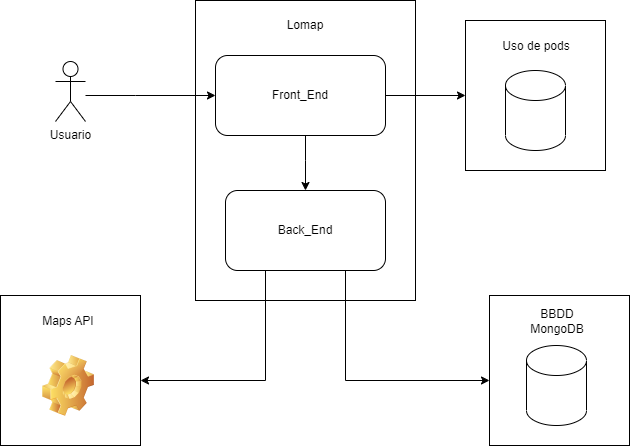

The diagram above was exported from draw.io. Its source (the exported page's mxGraphModel, read from the mxfile embedded in the PNG):
<mxGraphModel dx="930" dy="754" grid="1" gridSize="10" guides="1" tooltips="1" connect="1" arrows="1" fold="1" page="1" pageScale="1" pageWidth="1654" pageHeight="1169" math="0" shadow="0">
  <root>
    <mxCell id="0" />
    <mxCell id="1" parent="0" />
    <mxCell id="nNDyV7LnyD5Z3oHwAN8m-1" value="Usuario" style="shape=umlActor;verticalLabelPosition=bottom;verticalAlign=top;html=1;outlineConnect=0;" parent="1" vertex="1">
      <mxGeometry x="80" y="201" width="30" height="60" as="geometry" />
    </mxCell>
    <mxCell id="nNDyV7LnyD5Z3oHwAN8m-6" value="" style="rounded=0;whiteSpace=wrap;html=1;" parent="1" vertex="1">
      <mxGeometry x="220" y="140" width="220" height="300" as="geometry" />
    </mxCell>
    <mxCell id="nNDyV7LnyD5Z3oHwAN8m-8" value="Lomap" style="text;html=1;strokeColor=none;fillColor=none;align=center;verticalAlign=middle;whiteSpace=wrap;rounded=0;" parent="1" vertex="1">
      <mxGeometry x="300" y="150" width="60" height="30" as="geometry" />
    </mxCell>
    <mxCell id="nNDyV7LnyD5Z3oHwAN8m-11" style="edgeStyle=orthogonalEdgeStyle;rounded=0;orthogonalLoop=1;jettySize=auto;html=1;" parent="1" source="nNDyV7LnyD5Z3oHwAN8m-9" target="nNDyV7LnyD5Z3oHwAN8m-10" edge="1">
      <mxGeometry relative="1" as="geometry">
        <Array as="points">
          <mxPoint x="330" y="300" />
          <mxPoint x="330" y="300" />
        </Array>
      </mxGeometry>
    </mxCell>
    <mxCell id="nNDyV7LnyD5Z3oHwAN8m-14" style="edgeStyle=orthogonalEdgeStyle;rounded=0;orthogonalLoop=1;jettySize=auto;html=1;" parent="1" source="nNDyV7LnyD5Z3oHwAN8m-9" target="nNDyV7LnyD5Z3oHwAN8m-13" edge="1">
      <mxGeometry relative="1" as="geometry" />
    </mxCell>
    <mxCell id="nNDyV7LnyD5Z3oHwAN8m-9" value="Front_End" style="rounded=1;whiteSpace=wrap;html=1;" parent="1" vertex="1">
      <mxGeometry x="240" y="195" width="170" height="80" as="geometry" />
    </mxCell>
    <mxCell id="nNDyV7LnyD5Z3oHwAN8m-22" style="edgeStyle=orthogonalEdgeStyle;rounded=0;orthogonalLoop=1;jettySize=auto;html=1;" parent="1" source="nNDyV7LnyD5Z3oHwAN8m-10" target="nNDyV7LnyD5Z3oHwAN8m-19" edge="1">
      <mxGeometry relative="1" as="geometry">
        <Array as="points">
          <mxPoint x="370" y="520" />
        </Array>
      </mxGeometry>
    </mxCell>
    <mxCell id="nNDyV7LnyD5Z3oHwAN8m-27" style="edgeStyle=orthogonalEdgeStyle;rounded=0;orthogonalLoop=1;jettySize=auto;html=1;" parent="1" source="nNDyV7LnyD5Z3oHwAN8m-10" target="nNDyV7LnyD5Z3oHwAN8m-23" edge="1">
      <mxGeometry relative="1" as="geometry">
        <Array as="points">
          <mxPoint x="290" y="520" />
        </Array>
      </mxGeometry>
    </mxCell>
    <mxCell id="nNDyV7LnyD5Z3oHwAN8m-10" value="Back_End" style="rounded=1;whiteSpace=wrap;html=1;" parent="1" vertex="1">
      <mxGeometry x="250" y="330" width="160" height="80" as="geometry" />
    </mxCell>
    <mxCell id="nNDyV7LnyD5Z3oHwAN8m-13" value="" style="rounded=0;whiteSpace=wrap;html=1;" parent="1" vertex="1">
      <mxGeometry x="490" y="160" width="140" height="150" as="geometry" />
    </mxCell>
    <mxCell id="nNDyV7LnyD5Z3oHwAN8m-15" value="Uso de pods" style="text;html=1;strokeColor=none;fillColor=none;align=center;verticalAlign=middle;whiteSpace=wrap;rounded=0;" parent="1" vertex="1">
      <mxGeometry x="521" y="171" width="80" height="30" as="geometry" />
    </mxCell>
    <mxCell id="nNDyV7LnyD5Z3oHwAN8m-16" value="" style="shape=cylinder3;whiteSpace=wrap;html=1;boundedLbl=1;backgroundOutline=1;size=15;" parent="1" vertex="1">
      <mxGeometry x="530" y="210" width="60" height="80" as="geometry" />
    </mxCell>
    <mxCell id="nNDyV7LnyD5Z3oHwAN8m-7" style="edgeStyle=orthogonalEdgeStyle;rounded=0;orthogonalLoop=1;jettySize=auto;html=1;verticalAlign=middle;" parent="1" source="nNDyV7LnyD5Z3oHwAN8m-1" target="nNDyV7LnyD5Z3oHwAN8m-9" edge="1">
      <mxGeometry relative="1" as="geometry">
        <mxPoint x="360" y="345" as="sourcePoint" />
        <Array as="points">
          <mxPoint x="160" y="235" />
          <mxPoint x="160" y="235" />
        </Array>
      </mxGeometry>
    </mxCell>
    <mxCell id="nNDyV7LnyD5Z3oHwAN8m-19" value="" style="rounded=0;whiteSpace=wrap;html=1;" parent="1" vertex="1">
      <mxGeometry x="514" y="435" width="140" height="150" as="geometry" />
    </mxCell>
    <mxCell id="nNDyV7LnyD5Z3oHwAN8m-20" value="BBDD MongoDB" style="text;html=1;strokeColor=none;fillColor=none;align=center;verticalAlign=middle;whiteSpace=wrap;rounded=0;" parent="1" vertex="1">
      <mxGeometry x="542" y="446" width="80" height="30" as="geometry" />
    </mxCell>
    <mxCell id="nNDyV7LnyD5Z3oHwAN8m-21" value="" style="shape=cylinder3;whiteSpace=wrap;html=1;boundedLbl=1;backgroundOutline=1;size=15;" parent="1" vertex="1">
      <mxGeometry x="551" y="485" width="60" height="80" as="geometry" />
    </mxCell>
    <mxCell id="nNDyV7LnyD5Z3oHwAN8m-23" value="" style="rounded=0;whiteSpace=wrap;html=1;" parent="1" vertex="1">
      <mxGeometry x="25" y="435" width="140" height="150" as="geometry" />
    </mxCell>
    <mxCell id="nNDyV7LnyD5Z3oHwAN8m-24" value="Maps API" style="text;html=1;strokeColor=none;fillColor=none;align=center;verticalAlign=middle;whiteSpace=wrap;rounded=0;" parent="1" vertex="1">
      <mxGeometry x="53" y="446" width="80" height="30" as="geometry" />
    </mxCell>
    <mxCell id="nNDyV7LnyD5Z3oHwAN8m-26" value="" style="shape=image;html=1;verticalLabelPosition=bottom;verticalAlign=top;imageAspect=1;aspect=fixed;image=img/clipart/Gear_128x128.png" parent="1" vertex="1">
      <mxGeometry x="67" y="495" width="52" height="61" as="geometry" />
    </mxCell>
  </root>
</mxGraphModel>